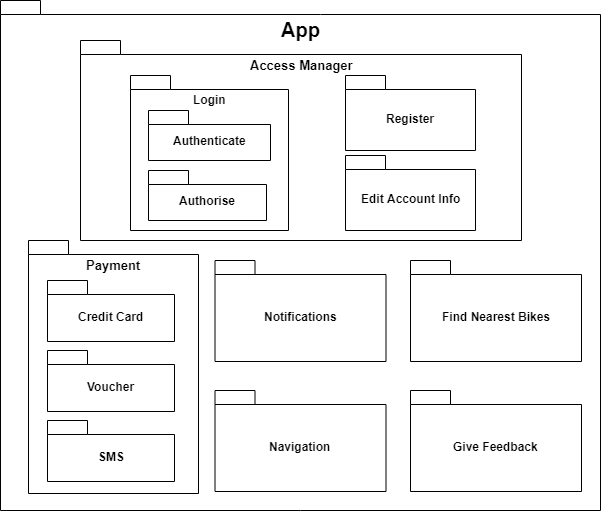

The diagram above was exported from draw.io. Its source (the exported page's mxGraphModel, read from the mxfile embedded in the PNG):
<mxGraphModel dx="697" dy="382" grid="1" gridSize="10" guides="1" tooltips="1" connect="1" arrows="1" fold="1" page="1" pageScale="1" pageWidth="850" pageHeight="1100" math="0" shadow="0">
  <root>
    <mxCell id="0" />
    <mxCell id="1" parent="0" />
    <mxCell id="oxIbhcNnZjQltCuzmWBf-1" value="App&lt;br style=&quot;font-size: 20px;&quot;&gt;" style="shape=folder;fontStyle=1;spacingTop=10;tabWidth=40;tabHeight=14;tabPosition=left;html=1;verticalAlign=top;fontSize=20;" parent="1" vertex="1">
      <mxGeometry x="90" y="180" width="600" height="510" as="geometry" />
    </mxCell>
    <mxCell id="oxIbhcNnZjQltCuzmWBf-34" value="Access Manager" style="shape=folder;fontStyle=1;spacingTop=10;tabWidth=40;tabHeight=14;tabPosition=left;html=1;verticalAlign=top;fontSize=13;" parent="1" vertex="1">
      <mxGeometry x="170" y="220" width="441" height="200" as="geometry" />
    </mxCell>
    <mxCell id="oxIbhcNnZjQltCuzmWBf-48" value="Payment&lt;br style=&quot;font-size: 13px;&quot;&gt;" style="shape=folder;fontStyle=1;spacingTop=10;tabWidth=40;tabHeight=14;tabPosition=left;html=1;verticalAlign=top;fontSize=13;" parent="1" vertex="1">
      <mxGeometry x="118" y="420" width="170" height="253" as="geometry" />
    </mxCell>
    <mxCell id="oxIbhcNnZjQltCuzmWBf-31" value="SMS" style="shape=folder;fontStyle=1;spacingTop=10;tabWidth=40;tabHeight=14;tabPosition=left;html=1;" parent="1" vertex="1">
      <mxGeometry x="137" y="600" width="127" height="61" as="geometry" />
    </mxCell>
    <mxCell id="oxIbhcNnZjQltCuzmWBf-39" value="Credit Card" style="shape=folder;fontStyle=1;spacingTop=10;tabWidth=40;tabHeight=14;tabPosition=left;html=1;" parent="1" vertex="1">
      <mxGeometry x="137" y="460" width="127" height="61" as="geometry" />
    </mxCell>
    <mxCell id="oxIbhcNnZjQltCuzmWBf-58" value="Register" style="shape=folder;fontStyle=1;spacingTop=10;tabWidth=40;tabHeight=14;tabPosition=left;html=1;verticalAlign=middle;" parent="1" vertex="1">
      <mxGeometry x="435" y="255" width="130" height="75" as="geometry" />
    </mxCell>
    <mxCell id="oxIbhcNnZjQltCuzmWBf-59" value="Login" style="shape=folder;fontStyle=1;spacingTop=10;tabWidth=40;tabHeight=14;tabPosition=left;html=1;verticalAlign=top;" parent="1" vertex="1">
      <mxGeometry x="220" y="255" width="158" height="155" as="geometry" />
    </mxCell>
    <mxCell id="oxIbhcNnZjQltCuzmWBf-3" value="Authenticate" style="shape=folder;fontStyle=1;spacingTop=10;tabWidth=40;tabHeight=14;tabPosition=left;html=1;verticalAlign=middle;" parent="1" vertex="1">
      <mxGeometry x="238" y="290" width="122" height="50" as="geometry" />
    </mxCell>
    <mxCell id="oxIbhcNnZjQltCuzmWBf-56" value="Authorise" style="shape=folder;fontStyle=1;spacingTop=10;tabWidth=40;tabHeight=14;tabPosition=left;html=1;verticalAlign=middle;" parent="1" vertex="1">
      <mxGeometry x="238" y="350" width="118" height="50" as="geometry" />
    </mxCell>
    <mxCell id="oxIbhcNnZjQltCuzmWBf-60" value="Voucher" style="shape=folder;fontStyle=1;spacingTop=10;tabWidth=40;tabHeight=14;tabPosition=left;html=1;" parent="1" vertex="1">
      <mxGeometry x="137" y="530" width="127" height="61" as="geometry" />
    </mxCell>
    <mxCell id="oxIbhcNnZjQltCuzmWBf-61" value="Notifications&lt;br&gt;" style="shape=folder;fontStyle=1;spacingTop=10;tabWidth=40;tabHeight=14;tabPosition=left;html=1;verticalAlign=middle;" parent="1" vertex="1">
      <mxGeometry x="304.5" y="440" width="171" height="101" as="geometry" />
    </mxCell>
    <mxCell id="oxIbhcNnZjQltCuzmWBf-62" value="Give Feedback" style="shape=folder;fontStyle=1;spacingTop=10;tabWidth=40;tabHeight=14;tabPosition=left;html=1;fontSize=12;" parent="1" vertex="1">
      <mxGeometry x="500" y="570" width="171" height="101" as="geometry" />
    </mxCell>
    <mxCell id="oxIbhcNnZjQltCuzmWBf-63" value="Navigation" style="shape=folder;fontStyle=1;spacingTop=10;tabWidth=40;tabHeight=14;tabPosition=left;html=1;verticalAlign=middle;" parent="1" vertex="1">
      <mxGeometry x="304.5" y="570" width="171" height="101" as="geometry" />
    </mxCell>
    <mxCell id="oxIbhcNnZjQltCuzmWBf-67" value="Find Nearest Bikes&lt;br&gt;" style="shape=folder;fontStyle=1;spacingTop=10;tabWidth=40;tabHeight=14;tabPosition=left;html=1;verticalAlign=middle;" parent="1" vertex="1">
      <mxGeometry x="500" y="440" width="171" height="101" as="geometry" />
    </mxCell>
    <mxCell id="_QddealJn4QIyaq4u1KM-1" value="Edit Account Info" style="shape=folder;fontStyle=1;spacingTop=10;tabWidth=40;tabHeight=14;tabPosition=left;html=1;verticalAlign=middle;" parent="1" vertex="1">
      <mxGeometry x="435" y="335" width="130" height="75" as="geometry" />
    </mxCell>
  </root>
</mxGraphModel>